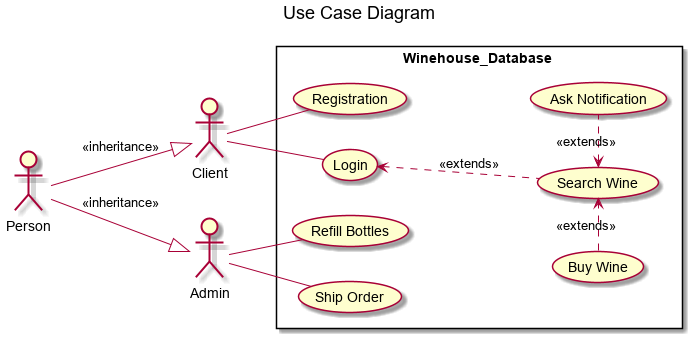

The diagram above was rendered by PlantUML. Its source (embedded in the PNG):
@startuml

title Use Case Diagram

left to right direction

actor Admin
actor Client
actor Person

Person -down-|> (Admin) : <<inheritance>>
Person -right-|> (Client) : <<inheritance>>

rectangle  Winehouse_Database {
    Client -- (Registration)
    Client -down- (Login)
    Admin -- (Refill Bottles)
    Admin -- (Ship Order)
    (Login) <.. (Search Wine) : <<extends>>
    (Search Wine) <.left. (Buy Wine) : <<extends>>
    (Search Wine) <.right. (Ask Notification) : <<extends>>
}

@enduml